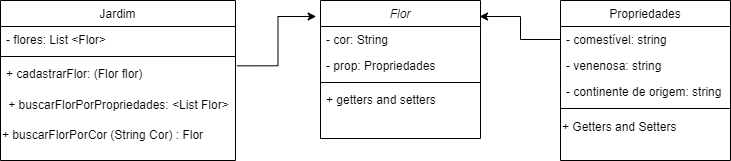

The diagram above was exported from draw.io. Its source (the exported page's mxGraphModel, read from the mxfile embedded in the PNG):
<mxGraphModel dx="794" dy="456" grid="1" gridSize="10" guides="1" tooltips="1" connect="1" arrows="1" fold="1" page="1" pageScale="1" pageWidth="827" pageHeight="1169" math="0" shadow="0">
  <root>
    <mxCell id="WIyWlLk6GJQsqaUBKTNV-0" />
    <mxCell id="WIyWlLk6GJQsqaUBKTNV-1" parent="WIyWlLk6GJQsqaUBKTNV-0" />
    <mxCell id="zkfFHV4jXpPFQw0GAbJ--0" value="Flor" style="swimlane;fontStyle=2;align=center;verticalAlign=top;childLayout=stackLayout;horizontal=1;startSize=26;horizontalStack=0;resizeParent=1;resizeLast=0;collapsible=1;marginBottom=0;rounded=0;shadow=0;strokeWidth=1;" parent="WIyWlLk6GJQsqaUBKTNV-1" vertex="1">
      <mxGeometry x="320" y="120" width="160" height="138" as="geometry">
        <mxRectangle x="230" y="140" width="160" height="26" as="alternateBounds" />
      </mxGeometry>
    </mxCell>
    <mxCell id="zkfFHV4jXpPFQw0GAbJ--1" value="- cor: String" style="text;align=left;verticalAlign=top;spacingLeft=4;spacingRight=4;overflow=hidden;rotatable=0;points=[[0,0.5],[1,0.5]];portConstraint=eastwest;" parent="zkfFHV4jXpPFQw0GAbJ--0" vertex="1">
      <mxGeometry y="26" width="160" height="26" as="geometry" />
    </mxCell>
    <mxCell id="zkfFHV4jXpPFQw0GAbJ--2" value="- prop: Propriedades" style="text;align=left;verticalAlign=top;spacingLeft=4;spacingRight=4;overflow=hidden;rotatable=0;points=[[0,0.5],[1,0.5]];portConstraint=eastwest;rounded=0;shadow=0;html=0;" parent="zkfFHV4jXpPFQw0GAbJ--0" vertex="1">
      <mxGeometry y="52" width="160" height="26" as="geometry" />
    </mxCell>
    <mxCell id="zkfFHV4jXpPFQw0GAbJ--4" value="" style="line;html=1;strokeWidth=1;align=left;verticalAlign=middle;spacingTop=-1;spacingLeft=3;spacingRight=3;rotatable=0;labelPosition=right;points=[];portConstraint=eastwest;" parent="zkfFHV4jXpPFQw0GAbJ--0" vertex="1">
      <mxGeometry y="78" width="160" height="8" as="geometry" />
    </mxCell>
    <mxCell id="zkfFHV4jXpPFQw0GAbJ--5" value="+ getters and setters" style="text;align=left;verticalAlign=top;spacingLeft=4;spacingRight=4;overflow=hidden;rotatable=0;points=[[0,0.5],[1,0.5]];portConstraint=eastwest;" parent="zkfFHV4jXpPFQw0GAbJ--0" vertex="1">
      <mxGeometry y="86" width="160" height="26" as="geometry" />
    </mxCell>
    <mxCell id="zkfFHV4jXpPFQw0GAbJ--6" value="Jardim" style="swimlane;fontStyle=0;align=center;verticalAlign=top;childLayout=stackLayout;horizontal=1;startSize=26;horizontalStack=0;resizeParent=1;resizeLast=0;collapsible=1;marginBottom=0;rounded=0;shadow=0;strokeWidth=1;" parent="WIyWlLk6GJQsqaUBKTNV-1" vertex="1">
      <mxGeometry y="120" width="235" height="160" as="geometry">
        <mxRectangle y="120" width="160" height="26" as="alternateBounds" />
      </mxGeometry>
    </mxCell>
    <mxCell id="zkfFHV4jXpPFQw0GAbJ--7" value="- flores: List &lt;Flor&gt;" style="text;align=left;verticalAlign=top;spacingLeft=4;spacingRight=4;overflow=hidden;rotatable=0;points=[[0,0.5],[1,0.5]];portConstraint=eastwest;" parent="zkfFHV4jXpPFQw0GAbJ--6" vertex="1">
      <mxGeometry y="26" width="235" height="26" as="geometry" />
    </mxCell>
    <mxCell id="zkfFHV4jXpPFQw0GAbJ--9" value="" style="line;html=1;strokeWidth=1;align=left;verticalAlign=middle;spacingTop=-1;spacingLeft=3;spacingRight=3;rotatable=0;labelPosition=right;points=[];portConstraint=eastwest;" parent="zkfFHV4jXpPFQw0GAbJ--6" vertex="1">
      <mxGeometry y="52" width="235" height="8" as="geometry" />
    </mxCell>
    <mxCell id="zkfFHV4jXpPFQw0GAbJ--11" value="+ cadastrarFlor: (Flor flor)" style="text;align=left;verticalAlign=top;spacingLeft=4;spacingRight=4;overflow=hidden;rotatable=0;points=[[0,0.5],[1,0.5]];portConstraint=eastwest;" parent="zkfFHV4jXpPFQw0GAbJ--6" vertex="1">
      <mxGeometry y="60" width="235" height="30" as="geometry" />
    </mxCell>
    <mxCell id="LDvZs66Pn4iS15oTY-6b-10" value="+ buscarFlorPorPropriedades: &amp;lt;List Flor&amp;gt;" style="text;html=1;align=center;verticalAlign=middle;resizable=0;points=[];autosize=1;strokeColor=none;fillColor=none;" parent="zkfFHV4jXpPFQw0GAbJ--6" vertex="1">
      <mxGeometry y="90" width="235" height="30" as="geometry" />
    </mxCell>
    <mxCell id="AWskHTQVWxr-IaHjjbuM-0" value="+ buscarFlorPorCor (String Cor) : Flor" style="text;html=1;strokeColor=none;fillColor=none;align=left;verticalAlign=middle;whiteSpace=wrap;rounded=0;" parent="zkfFHV4jXpPFQw0GAbJ--6" vertex="1">
      <mxGeometry y="120" width="235" height="30" as="geometry" />
    </mxCell>
    <mxCell id="zkfFHV4jXpPFQw0GAbJ--17" value="Propriedades" style="swimlane;fontStyle=0;align=center;verticalAlign=top;childLayout=stackLayout;horizontal=1;startSize=26;horizontalStack=0;resizeParent=1;resizeLast=0;collapsible=1;marginBottom=0;rounded=0;shadow=0;strokeWidth=1;" parent="WIyWlLk6GJQsqaUBKTNV-1" vertex="1">
      <mxGeometry x="560" y="120" width="170" height="160" as="geometry">
        <mxRectangle x="550" y="140" width="160" height="26" as="alternateBounds" />
      </mxGeometry>
    </mxCell>
    <mxCell id="zkfFHV4jXpPFQw0GAbJ--18" value="- comestível: string" style="text;align=left;verticalAlign=top;spacingLeft=4;spacingRight=4;overflow=hidden;rotatable=0;points=[[0,0.5],[1,0.5]];portConstraint=eastwest;" parent="zkfFHV4jXpPFQw0GAbJ--17" vertex="1">
      <mxGeometry y="26" width="170" height="26" as="geometry" />
    </mxCell>
    <mxCell id="zkfFHV4jXpPFQw0GAbJ--19" value="- venenosa: string&#10;" style="text;align=left;verticalAlign=top;spacingLeft=4;spacingRight=4;overflow=hidden;rotatable=0;points=[[0,0.5],[1,0.5]];portConstraint=eastwest;rounded=0;shadow=0;html=0;" parent="zkfFHV4jXpPFQw0GAbJ--17" vertex="1">
      <mxGeometry y="52" width="170" height="26" as="geometry" />
    </mxCell>
    <mxCell id="zkfFHV4jXpPFQw0GAbJ--21" value="- continente de origem: string" style="text;align=left;verticalAlign=top;spacingLeft=4;spacingRight=4;overflow=hidden;rotatable=0;points=[[0,0.5],[1,0.5]];portConstraint=eastwest;rounded=0;shadow=0;html=0;" parent="zkfFHV4jXpPFQw0GAbJ--17" vertex="1">
      <mxGeometry y="78" width="170" height="26" as="geometry" />
    </mxCell>
    <mxCell id="zkfFHV4jXpPFQw0GAbJ--23" value="" style="line;html=1;strokeWidth=1;align=left;verticalAlign=middle;spacingTop=-1;spacingLeft=3;spacingRight=3;rotatable=0;labelPosition=right;points=[];portConstraint=eastwest;" parent="zkfFHV4jXpPFQw0GAbJ--17" vertex="1">
      <mxGeometry y="104" width="170" height="8" as="geometry" />
    </mxCell>
    <mxCell id="AWskHTQVWxr-IaHjjbuM-1" value="+ Getters and Setters" style="text;html=1;strokeColor=none;fillColor=none;align=left;verticalAlign=middle;whiteSpace=wrap;rounded=0;" parent="zkfFHV4jXpPFQw0GAbJ--17" vertex="1">
      <mxGeometry y="112" width="170" height="30" as="geometry" />
    </mxCell>
    <mxCell id="LDvZs66Pn4iS15oTY-6b-4" style="edgeStyle=orthogonalEdgeStyle;rounded=0;orthogonalLoop=1;jettySize=auto;html=1;exitX=0;exitY=0.5;exitDx=0;exitDy=0;entryX=0.994;entryY=0.116;entryDx=0;entryDy=0;entryPerimeter=0;" parent="WIyWlLk6GJQsqaUBKTNV-1" source="zkfFHV4jXpPFQw0GAbJ--18" target="zkfFHV4jXpPFQw0GAbJ--0" edge="1">
      <mxGeometry relative="1" as="geometry" />
    </mxCell>
    <mxCell id="LDvZs66Pn4iS15oTY-6b-5" style="edgeStyle=orthogonalEdgeStyle;rounded=0;orthogonalLoop=1;jettySize=auto;html=1;entryX=-0.027;entryY=0.116;entryDx=0;entryDy=0;entryPerimeter=0;exitX=1.006;exitY=0.178;exitDx=0;exitDy=0;exitPerimeter=0;" parent="WIyWlLk6GJQsqaUBKTNV-1" source="zkfFHV4jXpPFQw0GAbJ--11" target="zkfFHV4jXpPFQw0GAbJ--0" edge="1">
      <mxGeometry relative="1" as="geometry">
        <mxPoint x="241" y="186" as="sourcePoint" />
      </mxGeometry>
    </mxCell>
  </root>
</mxGraphModel>